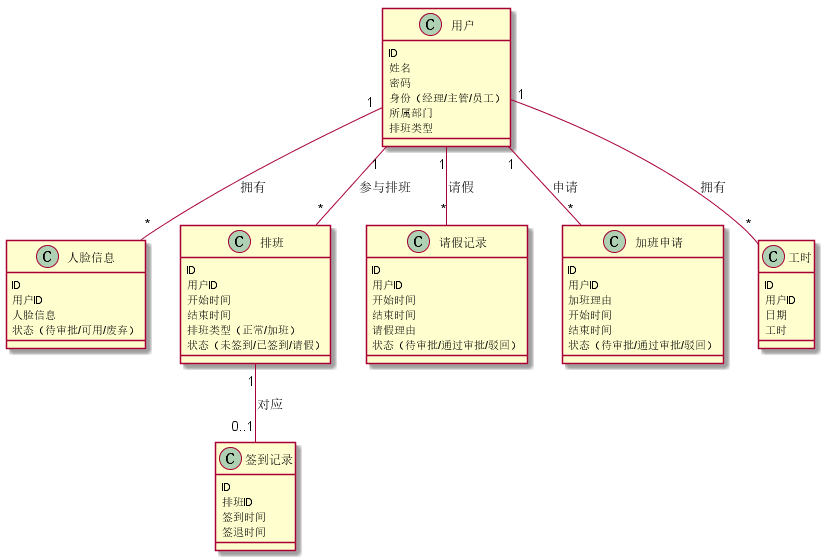

The diagram above was rendered by PlantUML. Its source (embedded in the PNG):
@startuml


class 用户 {
    ID
    姓名
    密码
    身份（经理/主管/员工）
    所属部门
    排班类型
}

class 人脸信息 {
    ID
    用户ID
    人脸信息
    状态（待审批/可用/废弃）
}

class 排班 {
    ID
    用户ID
    开始时间
    结束时间
    排班类型（正常/加班）
    状态（未签到/已签到/请假）
}

class 签到记录 {
    ID
    排班ID
    签到时间
    签退时间
}

class 请假记录 {
    ID
    用户ID
    开始时间
    结束时间
    请假理由
    状态（待审批/通过审批/驳回）
}

class 加班申请 {
    ID
    用户ID
    加班理由
    开始时间
    结束时间
    状态（待审批/通过审批/驳回）

}

class 工时 {
    ID
    用户ID
    日期
    工时
}

用户 "1" -- "*" 排班 : 参与排班
用户 "1" -- "*" 请假记录 : 请假
用户 "1" -- "*" 加班申请 : 申请
用户 "1" -- "*" 人脸信息 : 拥有
排班 "1" -- "0..1" 签到记录 : 对应
用户 "1" -- "*" 工时 : 拥有

@enduml